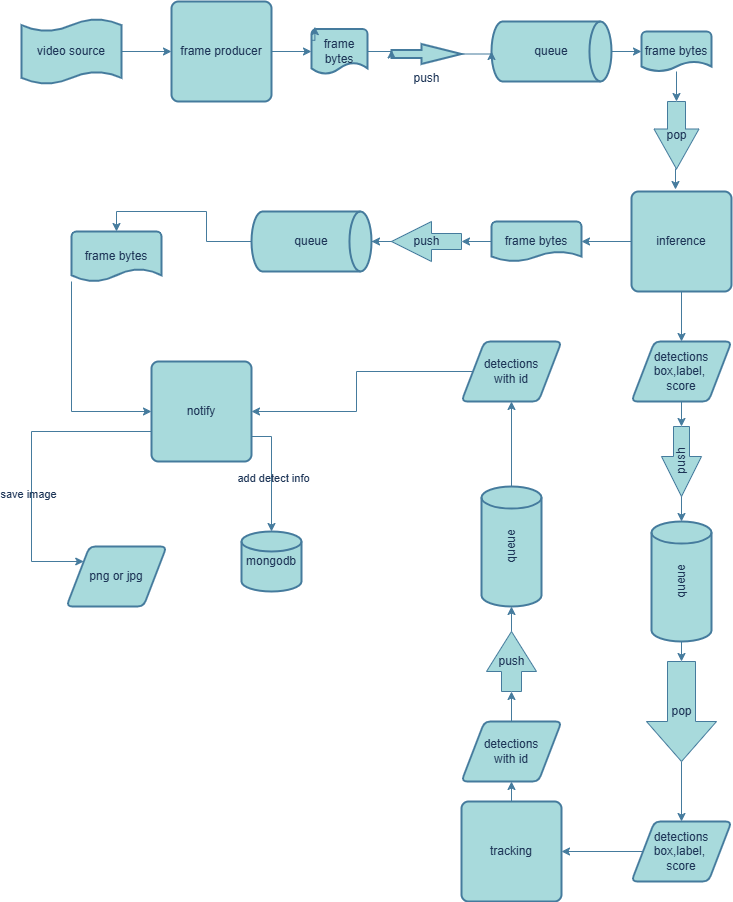

The diagram above was exported from draw.io. Its source (the exported page's mxGraphModel, read from the mxfile embedded in the PNG):
<mxGraphModel dx="1434" dy="772" grid="1" gridSize="10" guides="1" tooltips="1" connect="1" arrows="1" fold="1" page="1" pageScale="1" pageWidth="827" pageHeight="1169" background="#FFFFFF" math="0" shadow="0">
  <root>
    <mxCell id="0" />
    <mxCell id="1" parent="0" />
    <mxCell id="uG9g0unS2IPAaSxfr6oA-2" value="frame producer" style="rounded=1;whiteSpace=wrap;html=1;absoluteArcSize=1;arcSize=14;strokeWidth=2;labelBackgroundColor=none;fillColor=#A8DADC;strokeColor=#457B9D;fontColor=#1D3557;" vertex="1" parent="1">
      <mxGeometry x="180" y="40" width="100" height="100" as="geometry" />
    </mxCell>
    <mxCell id="uG9g0unS2IPAaSxfr6oA-7" style="edgeStyle=orthogonalEdgeStyle;rounded=0;orthogonalLoop=1;jettySize=auto;html=1;exitX=1;exitY=0.5;exitDx=0;exitDy=0;exitPerimeter=0;labelBackgroundColor=none;strokeColor=#457B9D;fontColor=default;" edge="1" parent="1" source="uG9g0unS2IPAaSxfr6oA-5" target="uG9g0unS2IPAaSxfr6oA-2">
      <mxGeometry relative="1" as="geometry" />
    </mxCell>
    <mxCell id="uG9g0unS2IPAaSxfr6oA-5" value="video source" style="shape=tape;whiteSpace=wrap;html=1;strokeWidth=2;size=0.19;labelBackgroundColor=none;fillColor=#A8DADC;strokeColor=#457B9D;fontColor=#1D3557;" vertex="1" parent="1">
      <mxGeometry x="30" y="57.5" width="100" height="65" as="geometry" />
    </mxCell>
    <mxCell id="uG9g0unS2IPAaSxfr6oA-8" value="frame bytes" style="strokeWidth=2;html=1;shape=mxgraph.flowchart.document2;whiteSpace=wrap;size=0.25;labelBackgroundColor=none;fillColor=#A8DADC;strokeColor=#457B9D;fontColor=#1D3557;" vertex="1" parent="1">
      <mxGeometry x="320" y="67.5" width="56" height="45" as="geometry" />
    </mxCell>
    <mxCell id="uG9g0unS2IPAaSxfr6oA-11" style="edgeStyle=orthogonalEdgeStyle;rounded=0;orthogonalLoop=1;jettySize=auto;html=1;exitX=0;exitY=0.25;exitDx=0;exitDy=0;exitPerimeter=0;entryX=0.06;entryY=-0.05;entryDx=0;entryDy=0;entryPerimeter=0;labelBackgroundColor=none;strokeColor=#457B9D;fontColor=default;" edge="1" parent="1" source="uG9g0unS2IPAaSxfr6oA-8" target="uG9g0unS2IPAaSxfr6oA-8">
      <mxGeometry relative="1" as="geometry" />
    </mxCell>
    <mxCell id="uG9g0unS2IPAaSxfr6oA-14" style="edgeStyle=orthogonalEdgeStyle;rounded=0;orthogonalLoop=1;jettySize=auto;html=1;exitX=0.5;exitY=1;exitDx=0;exitDy=0;exitPerimeter=0;labelBackgroundColor=none;strokeColor=#457B9D;fontColor=default;" edge="1" parent="1" source="uG9g0unS2IPAaSxfr6oA-12">
      <mxGeometry relative="1" as="geometry">
        <mxPoint x="560" y="120" as="targetPoint" />
      </mxGeometry>
    </mxCell>
    <mxCell id="uG9g0unS2IPAaSxfr6oA-12" value="&lt;div&gt;&lt;span style=&quot;background-color: initial;&quot;&gt;queue&lt;/span&gt;&lt;/div&gt;" style="strokeWidth=2;html=1;shape=mxgraph.flowchart.direct_data;whiteSpace=wrap;labelBackgroundColor=none;fillColor=#A8DADC;strokeColor=#457B9D;fontColor=#1D3557;" vertex="1" parent="1">
      <mxGeometry x="500" y="60" width="120" height="60" as="geometry" />
    </mxCell>
    <mxCell id="uG9g0unS2IPAaSxfr6oA-13" value="frame bytes" style="strokeWidth=2;html=1;shape=mxgraph.flowchart.document2;whiteSpace=wrap;size=0.25;labelBackgroundColor=none;fillColor=#A8DADC;strokeColor=#457B9D;fontColor=#1D3557;" vertex="1" parent="1">
      <mxGeometry x="650" y="70" width="70" height="40" as="geometry" />
    </mxCell>
    <mxCell id="uG9g0unS2IPAaSxfr6oA-15" value="push" style="verticalLabelPosition=bottom;verticalAlign=top;html=1;strokeWidth=2;shape=mxgraph.arrows2.arrow;dy=0.6;dx=40;notch=0;labelBackgroundColor=none;fillColor=#A8DADC;strokeColor=#457B9D;fontColor=#1D3557;" vertex="1" parent="1">
      <mxGeometry x="400" y="82.5" width="70" height="20" as="geometry" />
    </mxCell>
    <mxCell id="uG9g0unS2IPAaSxfr6oA-23" style="edgeStyle=orthogonalEdgeStyle;rounded=0;orthogonalLoop=1;jettySize=auto;html=1;exitX=1;exitY=0.5;exitDx=0;exitDy=0;entryX=0;entryY=0.5;entryDx=0;entryDy=0;entryPerimeter=0;labelBackgroundColor=none;strokeColor=#457B9D;fontColor=default;" edge="1" parent="1" source="uG9g0unS2IPAaSxfr6oA-2" target="uG9g0unS2IPAaSxfr6oA-8">
      <mxGeometry relative="1" as="geometry" />
    </mxCell>
    <mxCell id="uG9g0unS2IPAaSxfr6oA-24" style="edgeStyle=orthogonalEdgeStyle;rounded=0;orthogonalLoop=1;jettySize=auto;html=1;exitX=1;exitY=0.5;exitDx=0;exitDy=0;exitPerimeter=0;entryX=0;entryY=0;entryDx=0;entryDy=6;entryPerimeter=0;labelBackgroundColor=none;strokeColor=#457B9D;fontColor=default;" edge="1" parent="1" source="uG9g0unS2IPAaSxfr6oA-8" target="uG9g0unS2IPAaSxfr6oA-15">
      <mxGeometry relative="1" as="geometry" />
    </mxCell>
    <mxCell id="uG9g0unS2IPAaSxfr6oA-25" style="edgeStyle=orthogonalEdgeStyle;rounded=0;orthogonalLoop=1;jettySize=auto;html=1;exitX=1;exitY=0.5;exitDx=0;exitDy=0;exitPerimeter=0;entryX=0;entryY=0.5;entryDx=0;entryDy=0;entryPerimeter=0;labelBackgroundColor=none;strokeColor=#457B9D;fontColor=default;" edge="1" parent="1" source="uG9g0unS2IPAaSxfr6oA-15" target="uG9g0unS2IPAaSxfr6oA-12">
      <mxGeometry relative="1" as="geometry" />
    </mxCell>
    <mxCell id="uG9g0unS2IPAaSxfr6oA-26" style="edgeStyle=orthogonalEdgeStyle;rounded=0;orthogonalLoop=1;jettySize=auto;html=1;exitX=1;exitY=0.5;exitDx=0;exitDy=0;exitPerimeter=0;entryX=0;entryY=0.5;entryDx=0;entryDy=0;entryPerimeter=0;labelBackgroundColor=none;strokeColor=#457B9D;fontColor=default;" edge="1" parent="1" source="uG9g0unS2IPAaSxfr6oA-12" target="uG9g0unS2IPAaSxfr6oA-13">
      <mxGeometry relative="1" as="geometry" />
    </mxCell>
    <mxCell id="uG9g0unS2IPAaSxfr6oA-33" style="edgeStyle=orthogonalEdgeStyle;rounded=0;orthogonalLoop=1;jettySize=auto;html=1;exitX=0.5;exitY=1;exitDx=0;exitDy=0;entryX=0.5;entryY=0;entryDx=0;entryDy=0;labelBackgroundColor=none;strokeColor=#457B9D;fontColor=default;" edge="1" parent="1" source="uG9g0unS2IPAaSxfr6oA-28" target="uG9g0unS2IPAaSxfr6oA-31">
      <mxGeometry relative="1" as="geometry" />
    </mxCell>
    <mxCell id="uG9g0unS2IPAaSxfr6oA-28" value="inference" style="rounded=1;whiteSpace=wrap;html=1;absoluteArcSize=1;arcSize=14;strokeWidth=2;labelBackgroundColor=none;fillColor=#A8DADC;strokeColor=#457B9D;fontColor=#1D3557;" vertex="1" parent="1">
      <mxGeometry x="640" y="230" width="100" height="100" as="geometry" />
    </mxCell>
    <mxCell id="uG9g0unS2IPAaSxfr6oA-30" value="frame bytes" style="strokeWidth=2;html=1;shape=mxgraph.flowchart.document2;whiteSpace=wrap;size=0.25;labelBackgroundColor=none;fillColor=#A8DADC;strokeColor=#457B9D;fontColor=#1D3557;" vertex="1" parent="1">
      <mxGeometry x="500" y="260" width="90" height="40" as="geometry" />
    </mxCell>
    <mxCell id="uG9g0unS2IPAaSxfr6oA-31" value="detections&lt;div&gt;box,label,&amp;nbsp;&lt;/div&gt;&lt;div&gt;score&lt;/div&gt;" style="shape=parallelogram;html=1;strokeWidth=2;perimeter=parallelogramPerimeter;whiteSpace=wrap;rounded=1;arcSize=12;size=0.23;labelBackgroundColor=none;fillColor=#A8DADC;strokeColor=#457B9D;fontColor=#1D3557;" vertex="1" parent="1">
      <mxGeometry x="640" y="380" width="100" height="60" as="geometry" />
    </mxCell>
    <mxCell id="uG9g0unS2IPAaSxfr6oA-32" style="edgeStyle=orthogonalEdgeStyle;rounded=0;orthogonalLoop=1;jettySize=auto;html=1;exitX=0;exitY=0.5;exitDx=0;exitDy=0;entryX=1;entryY=0.5;entryDx=0;entryDy=0;entryPerimeter=0;labelBackgroundColor=none;strokeColor=#457B9D;fontColor=default;" edge="1" parent="1" source="uG9g0unS2IPAaSxfr6oA-28" target="uG9g0unS2IPAaSxfr6oA-30">
      <mxGeometry relative="1" as="geometry" />
    </mxCell>
    <mxCell id="uG9g0unS2IPAaSxfr6oA-38" value="&lt;div&gt;&lt;span style=&quot;background-color: initial;&quot;&gt;queue&lt;/span&gt;&lt;/div&gt;" style="strokeWidth=2;html=1;shape=mxgraph.flowchart.direct_data;whiteSpace=wrap;rotation=-90;labelBackgroundColor=none;fillColor=#A8DADC;strokeColor=#457B9D;fontColor=#1D3557;" vertex="1" parent="1">
      <mxGeometry x="630" y="590" width="120" height="60" as="geometry" />
    </mxCell>
    <mxCell id="uG9g0unS2IPAaSxfr6oA-39" value="queue" style="strokeWidth=2;html=1;shape=mxgraph.flowchart.direct_data;whiteSpace=wrap;labelBackgroundColor=none;fillColor=#A8DADC;strokeColor=#457B9D;fontColor=#1D3557;" vertex="1" parent="1">
      <mxGeometry x="260" y="250" width="120" height="60" as="geometry" />
    </mxCell>
    <mxCell id="uG9g0unS2IPAaSxfr6oA-45" style="edgeStyle=orthogonalEdgeStyle;rounded=0;orthogonalLoop=1;jettySize=auto;html=1;exitX=1;exitY=0.5;exitDx=0;exitDy=0;exitPerimeter=0;labelBackgroundColor=none;strokeColor=#457B9D;fontColor=default;" edge="1" parent="1" source="uG9g0unS2IPAaSxfr6oA-42" target="uG9g0unS2IPAaSxfr6oA-39">
      <mxGeometry relative="1" as="geometry" />
    </mxCell>
    <mxCell id="uG9g0unS2IPAaSxfr6oA-42" value="push" style="html=1;shadow=0;dashed=0;align=center;verticalAlign=middle;shape=mxgraph.arrows2.arrow;dy=0.6;dx=40;flipH=1;notch=0;labelBackgroundColor=none;fillColor=#A8DADC;strokeColor=#457B9D;fontColor=#1D3557;" vertex="1" parent="1">
      <mxGeometry x="400" y="260" width="70" height="40" as="geometry" />
    </mxCell>
    <mxCell id="uG9g0unS2IPAaSxfr6oA-44" style="edgeStyle=orthogonalEdgeStyle;rounded=0;orthogonalLoop=1;jettySize=auto;html=1;exitX=0;exitY=0.5;exitDx=0;exitDy=0;exitPerimeter=0;entryX=0;entryY=0.5;entryDx=0;entryDy=0;entryPerimeter=0;labelBackgroundColor=none;strokeColor=#457B9D;fontColor=default;" edge="1" parent="1" source="uG9g0unS2IPAaSxfr6oA-30" target="uG9g0unS2IPAaSxfr6oA-42">
      <mxGeometry relative="1" as="geometry" />
    </mxCell>
    <mxCell id="uG9g0unS2IPAaSxfr6oA-46" value="push" style="html=1;shadow=0;dashed=0;align=center;verticalAlign=middle;shape=mxgraph.arrows2.arrow;dy=0.6;dx=40;flipH=1;notch=0;rotation=-90;labelBackgroundColor=none;fillColor=#A8DADC;strokeColor=#457B9D;fontColor=#1D3557;" vertex="1" parent="1">
      <mxGeometry x="655" y="480" width="70" height="40" as="geometry" />
    </mxCell>
    <mxCell id="uG9g0unS2IPAaSxfr6oA-48" style="edgeStyle=orthogonalEdgeStyle;rounded=0;orthogonalLoop=1;jettySize=auto;html=1;exitX=1;exitY=0.5;exitDx=0;exitDy=0;exitPerimeter=0;entryX=1;entryY=0.5;entryDx=0;entryDy=0;entryPerimeter=0;labelBackgroundColor=none;strokeColor=#457B9D;fontColor=default;" edge="1" parent="1" source="uG9g0unS2IPAaSxfr6oA-46" target="uG9g0unS2IPAaSxfr6oA-38">
      <mxGeometry relative="1" as="geometry" />
    </mxCell>
    <mxCell id="uG9g0unS2IPAaSxfr6oA-49" value="pop" style="html=1;shadow=0;dashed=0;align=center;verticalAlign=middle;shape=mxgraph.arrows2.arrow;dy=0.6;dx=40;direction=south;notch=0;labelBackgroundColor=none;fillColor=#A8DADC;strokeColor=#457B9D;fontColor=#1D3557;" vertex="1" parent="1">
      <mxGeometry x="662.5" y="140" width="45" height="67.5" as="geometry" />
    </mxCell>
    <mxCell id="uG9g0unS2IPAaSxfr6oA-50" style="edgeStyle=orthogonalEdgeStyle;rounded=0;orthogonalLoop=1;jettySize=auto;html=1;entryX=0;entryY=0.5;entryDx=0;entryDy=0;entryPerimeter=0;labelBackgroundColor=none;strokeColor=#457B9D;fontColor=default;" edge="1" parent="1" source="uG9g0unS2IPAaSxfr6oA-13" target="uG9g0unS2IPAaSxfr6oA-49">
      <mxGeometry relative="1" as="geometry" />
    </mxCell>
    <mxCell id="uG9g0unS2IPAaSxfr6oA-51" style="edgeStyle=orthogonalEdgeStyle;rounded=0;orthogonalLoop=1;jettySize=auto;html=1;exitX=1;exitY=0.5;exitDx=0;exitDy=0;exitPerimeter=0;entryX=0.44;entryY=-0.02;entryDx=0;entryDy=0;entryPerimeter=0;labelBackgroundColor=none;strokeColor=#457B9D;fontColor=default;" edge="1" parent="1" source="uG9g0unS2IPAaSxfr6oA-49" target="uG9g0unS2IPAaSxfr6oA-28">
      <mxGeometry relative="1" as="geometry" />
    </mxCell>
    <mxCell id="uG9g0unS2IPAaSxfr6oA-53" style="edgeStyle=orthogonalEdgeStyle;rounded=0;orthogonalLoop=1;jettySize=auto;html=1;exitX=0.5;exitY=1;exitDx=0;exitDy=0;entryX=0;entryY=0.5;entryDx=0;entryDy=0;entryPerimeter=0;labelBackgroundColor=none;strokeColor=#457B9D;fontColor=default;" edge="1" parent="1" source="uG9g0unS2IPAaSxfr6oA-31" target="uG9g0unS2IPAaSxfr6oA-46">
      <mxGeometry relative="1" as="geometry" />
    </mxCell>
    <mxCell id="uG9g0unS2IPAaSxfr6oA-58" style="edgeStyle=orthogonalEdgeStyle;rounded=0;orthogonalLoop=1;jettySize=auto;html=1;exitX=1;exitY=0.5;exitDx=0;exitDy=0;exitPerimeter=0;labelBackgroundColor=none;strokeColor=#457B9D;fontColor=default;" edge="1" parent="1" source="uG9g0unS2IPAaSxfr6oA-55" target="uG9g0unS2IPAaSxfr6oA-56">
      <mxGeometry relative="1" as="geometry" />
    </mxCell>
    <mxCell id="uG9g0unS2IPAaSxfr6oA-55" value="pop" style="html=1;shadow=0;dashed=0;align=center;verticalAlign=middle;shape=mxgraph.arrows2.arrow;dy=0.6;dx=40;direction=south;notch=0;labelBackgroundColor=none;fillColor=#A8DADC;strokeColor=#457B9D;fontColor=#1D3557;" vertex="1" parent="1">
      <mxGeometry x="655" y="700" width="70" height="100" as="geometry" />
    </mxCell>
    <mxCell id="uG9g0unS2IPAaSxfr6oA-60" style="edgeStyle=orthogonalEdgeStyle;rounded=0;orthogonalLoop=1;jettySize=auto;html=1;exitX=0;exitY=0.5;exitDx=0;exitDy=0;labelBackgroundColor=none;strokeColor=#457B9D;fontColor=default;" edge="1" parent="1" source="uG9g0unS2IPAaSxfr6oA-56" target="uG9g0unS2IPAaSxfr6oA-59">
      <mxGeometry relative="1" as="geometry" />
    </mxCell>
    <mxCell id="uG9g0unS2IPAaSxfr6oA-56" value="detections&lt;div&gt;box,label,&amp;nbsp;&lt;/div&gt;&lt;div&gt;score&lt;/div&gt;" style="shape=parallelogram;html=1;strokeWidth=2;perimeter=parallelogramPerimeter;whiteSpace=wrap;rounded=1;arcSize=12;size=0.23;labelBackgroundColor=none;fillColor=#A8DADC;strokeColor=#457B9D;fontColor=#1D3557;" vertex="1" parent="1">
      <mxGeometry x="640" y="860" width="100" height="60" as="geometry" />
    </mxCell>
    <mxCell id="uG9g0unS2IPAaSxfr6oA-57" style="edgeStyle=orthogonalEdgeStyle;rounded=0;orthogonalLoop=1;jettySize=auto;html=1;exitX=0;exitY=0.5;exitDx=0;exitDy=0;exitPerimeter=0;entryX=0;entryY=0.5;entryDx=0;entryDy=0;entryPerimeter=0;labelBackgroundColor=none;strokeColor=#457B9D;fontColor=default;" edge="1" parent="1" source="uG9g0unS2IPAaSxfr6oA-38" target="uG9g0unS2IPAaSxfr6oA-55">
      <mxGeometry relative="1" as="geometry" />
    </mxCell>
    <mxCell id="uG9g0unS2IPAaSxfr6oA-62" style="edgeStyle=orthogonalEdgeStyle;rounded=0;orthogonalLoop=1;jettySize=auto;html=1;exitX=0.5;exitY=0;exitDx=0;exitDy=0;entryX=0.5;entryY=1;entryDx=0;entryDy=0;labelBackgroundColor=none;strokeColor=#457B9D;fontColor=default;" edge="1" parent="1" source="uG9g0unS2IPAaSxfr6oA-59" target="uG9g0unS2IPAaSxfr6oA-61">
      <mxGeometry relative="1" as="geometry" />
    </mxCell>
    <mxCell id="uG9g0unS2IPAaSxfr6oA-59" value="tracking" style="rounded=1;whiteSpace=wrap;html=1;absoluteArcSize=1;arcSize=14;strokeWidth=2;labelBackgroundColor=none;fillColor=#A8DADC;strokeColor=#457B9D;fontColor=#1D3557;" vertex="1" parent="1">
      <mxGeometry x="470" y="840" width="100" height="100" as="geometry" />
    </mxCell>
    <mxCell id="uG9g0unS2IPAaSxfr6oA-61" value="detections&lt;div&gt;with id&lt;/div&gt;" style="shape=parallelogram;html=1;strokeWidth=2;perimeter=parallelogramPerimeter;whiteSpace=wrap;rounded=1;arcSize=12;size=0.23;labelBackgroundColor=none;fillColor=#A8DADC;strokeColor=#457B9D;fontColor=#1D3557;" vertex="1" parent="1">
      <mxGeometry x="470" y="760" width="100" height="60" as="geometry" />
    </mxCell>
    <mxCell id="uG9g0unS2IPAaSxfr6oA-72" style="edgeStyle=orthogonalEdgeStyle;rounded=0;orthogonalLoop=1;jettySize=auto;html=1;exitX=1;exitY=0.5;exitDx=0;exitDy=0;exitPerimeter=0;entryX=0.5;entryY=1;entryDx=0;entryDy=0;labelBackgroundColor=none;strokeColor=#457B9D;fontColor=default;" edge="1" parent="1" source="uG9g0unS2IPAaSxfr6oA-63" target="uG9g0unS2IPAaSxfr6oA-67">
      <mxGeometry relative="1" as="geometry" />
    </mxCell>
    <mxCell id="uG9g0unS2IPAaSxfr6oA-63" value="&lt;div&gt;&lt;span style=&quot;background-color: initial;&quot;&gt;queue&lt;/span&gt;&lt;/div&gt;" style="strokeWidth=2;html=1;shape=mxgraph.flowchart.direct_data;whiteSpace=wrap;rotation=-90;labelBackgroundColor=none;fillColor=#A8DADC;strokeColor=#457B9D;fontColor=#1D3557;" vertex="1" parent="1">
      <mxGeometry x="460" y="555" width="120" height="60" as="geometry" />
    </mxCell>
    <mxCell id="uG9g0unS2IPAaSxfr6oA-64" value="push" style="html=1;shadow=0;dashed=0;align=center;verticalAlign=middle;shape=mxgraph.arrows2.arrow;dy=0.6;dx=40;direction=north;notch=0;labelBackgroundColor=none;fillColor=#A8DADC;strokeColor=#457B9D;fontColor=#1D3557;" vertex="1" parent="1">
      <mxGeometry x="495" y="670" width="50" height="60" as="geometry" />
    </mxCell>
    <mxCell id="uG9g0unS2IPAaSxfr6oA-65" style="edgeStyle=orthogonalEdgeStyle;rounded=0;orthogonalLoop=1;jettySize=auto;html=1;exitX=0.5;exitY=0;exitDx=0;exitDy=0;entryX=0;entryY=0.5;entryDx=0;entryDy=0;entryPerimeter=0;labelBackgroundColor=none;strokeColor=#457B9D;fontColor=default;" edge="1" parent="1" source="uG9g0unS2IPAaSxfr6oA-61" target="uG9g0unS2IPAaSxfr6oA-64">
      <mxGeometry relative="1" as="geometry" />
    </mxCell>
    <mxCell id="uG9g0unS2IPAaSxfr6oA-66" style="edgeStyle=orthogonalEdgeStyle;rounded=0;orthogonalLoop=1;jettySize=auto;html=1;exitX=1;exitY=0.5;exitDx=0;exitDy=0;exitPerimeter=0;entryX=0;entryY=0.5;entryDx=0;entryDy=0;entryPerimeter=0;labelBackgroundColor=none;strokeColor=#457B9D;fontColor=default;" edge="1" parent="1" source="uG9g0unS2IPAaSxfr6oA-64" target="uG9g0unS2IPAaSxfr6oA-63">
      <mxGeometry relative="1" as="geometry" />
    </mxCell>
    <mxCell id="uG9g0unS2IPAaSxfr6oA-71" style="edgeStyle=orthogonalEdgeStyle;rounded=0;orthogonalLoop=1;jettySize=auto;html=1;exitX=0;exitY=0.5;exitDx=0;exitDy=0;entryX=1;entryY=0.5;entryDx=0;entryDy=0;labelBackgroundColor=none;strokeColor=#457B9D;fontColor=default;" edge="1" parent="1" source="uG9g0unS2IPAaSxfr6oA-67" target="uG9g0unS2IPAaSxfr6oA-69">
      <mxGeometry relative="1" as="geometry" />
    </mxCell>
    <mxCell id="uG9g0unS2IPAaSxfr6oA-67" value="detections&lt;div&gt;with id&lt;/div&gt;" style="shape=parallelogram;html=1;strokeWidth=2;perimeter=parallelogramPerimeter;whiteSpace=wrap;rounded=1;arcSize=12;size=0.23;labelBackgroundColor=none;fillColor=#A8DADC;strokeColor=#457B9D;fontColor=#1D3557;" vertex="1" parent="1">
      <mxGeometry x="470" y="380" width="100" height="60" as="geometry" />
    </mxCell>
    <mxCell id="uG9g0unS2IPAaSxfr6oA-74" style="edgeStyle=orthogonalEdgeStyle;rounded=0;orthogonalLoop=1;jettySize=auto;html=1;entryX=0;entryY=0.5;entryDx=0;entryDy=0;labelBackgroundColor=none;strokeColor=#457B9D;fontColor=default;" edge="1" parent="1" source="uG9g0unS2IPAaSxfr6oA-68" target="uG9g0unS2IPAaSxfr6oA-69">
      <mxGeometry relative="1" as="geometry">
        <Array as="points">
          <mxPoint x="80" y="450" />
        </Array>
      </mxGeometry>
    </mxCell>
    <mxCell id="uG9g0unS2IPAaSxfr6oA-68" value="frame bytes" style="strokeWidth=2;html=1;shape=mxgraph.flowchart.document2;whiteSpace=wrap;size=0.25;labelBackgroundColor=none;fillColor=#A8DADC;strokeColor=#457B9D;fontColor=#1D3557;" vertex="1" parent="1">
      <mxGeometry x="80" y="270" width="90" height="50" as="geometry" />
    </mxCell>
    <mxCell id="uG9g0unS2IPAaSxfr6oA-77" style="edgeStyle=orthogonalEdgeStyle;rounded=0;orthogonalLoop=1;jettySize=auto;html=1;exitX=0;exitY=0.5;exitDx=0;exitDy=0;labelBackgroundColor=none;strokeColor=#457B9D;fontColor=default;" edge="1" parent="1" source="uG9g0unS2IPAaSxfr6oA-69" target="uG9g0unS2IPAaSxfr6oA-76">
      <mxGeometry relative="1" as="geometry">
        <Array as="points">
          <mxPoint x="160" y="470" />
          <mxPoint x="40" y="470" />
          <mxPoint x="40" y="600" />
        </Array>
      </mxGeometry>
    </mxCell>
    <mxCell id="uG9g0unS2IPAaSxfr6oA-78" value="save image" style="edgeLabel;html=1;align=center;verticalAlign=middle;resizable=0;points=[];labelBackgroundColor=none;fontColor=#1D3557;" vertex="1" connectable="0" parent="uG9g0unS2IPAaSxfr6oA-77">
      <mxGeometry x="0.2537" y="-4" relative="1" as="geometry">
        <mxPoint as="offset" />
      </mxGeometry>
    </mxCell>
    <mxCell id="uG9g0unS2IPAaSxfr6oA-69" value="notify" style="rounded=1;whiteSpace=wrap;html=1;absoluteArcSize=1;arcSize=14;strokeWidth=2;labelBackgroundColor=none;fillColor=#A8DADC;strokeColor=#457B9D;fontColor=#1D3557;" vertex="1" parent="1">
      <mxGeometry x="160" y="400" width="100" height="100" as="geometry" />
    </mxCell>
    <mxCell id="uG9g0unS2IPAaSxfr6oA-73" style="edgeStyle=orthogonalEdgeStyle;rounded=0;orthogonalLoop=1;jettySize=auto;html=1;exitX=0;exitY=0.5;exitDx=0;exitDy=0;exitPerimeter=0;entryX=0.5;entryY=0;entryDx=0;entryDy=0;entryPerimeter=0;labelBackgroundColor=none;strokeColor=#457B9D;fontColor=default;" edge="1" parent="1" source="uG9g0unS2IPAaSxfr6oA-39" target="uG9g0unS2IPAaSxfr6oA-68">
      <mxGeometry relative="1" as="geometry" />
    </mxCell>
    <mxCell id="uG9g0unS2IPAaSxfr6oA-75" value="mongodb" style="strokeWidth=2;html=1;shape=mxgraph.flowchart.database;whiteSpace=wrap;labelBackgroundColor=none;fillColor=#A8DADC;strokeColor=#457B9D;fontColor=#1D3557;" vertex="1" parent="1">
      <mxGeometry x="250" y="570" width="60" height="60" as="geometry" />
    </mxCell>
    <mxCell id="uG9g0unS2IPAaSxfr6oA-76" value="png or jpg" style="shape=parallelogram;html=1;strokeWidth=2;perimeter=parallelogramPerimeter;whiteSpace=wrap;rounded=1;arcSize=12;size=0.23;labelBackgroundColor=none;fillColor=#A8DADC;strokeColor=#457B9D;fontColor=#1D3557;" vertex="1" parent="1">
      <mxGeometry x="75" y="585" width="100" height="60" as="geometry" />
    </mxCell>
    <mxCell id="uG9g0unS2IPAaSxfr6oA-79" style="edgeStyle=orthogonalEdgeStyle;rounded=0;orthogonalLoop=1;jettySize=auto;html=1;exitX=1;exitY=0.75;exitDx=0;exitDy=0;entryX=0.5;entryY=0;entryDx=0;entryDy=0;entryPerimeter=0;labelBackgroundColor=none;strokeColor=#457B9D;fontColor=default;" edge="1" parent="1" source="uG9g0unS2IPAaSxfr6oA-69" target="uG9g0unS2IPAaSxfr6oA-75">
      <mxGeometry relative="1" as="geometry" />
    </mxCell>
    <mxCell id="uG9g0unS2IPAaSxfr6oA-80" value="add detect info" style="edgeLabel;html=1;align=center;verticalAlign=middle;resizable=0;points=[];labelBackgroundColor=none;fontColor=#1D3557;" vertex="1" connectable="0" parent="uG9g0unS2IPAaSxfr6oA-79">
      <mxGeometry x="0.0609" y="1" relative="1" as="geometry">
        <mxPoint as="offset" />
      </mxGeometry>
    </mxCell>
  </root>
</mxGraphModel>